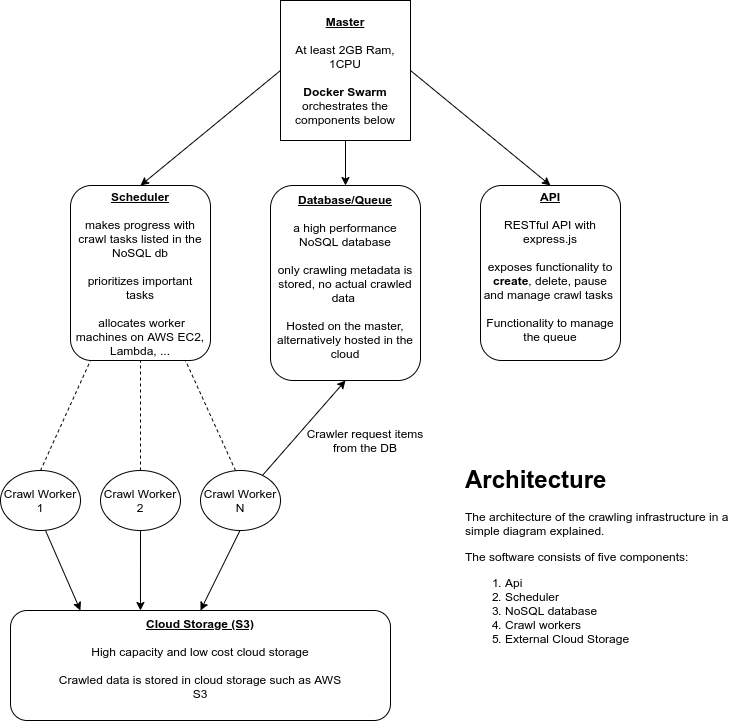

The diagram above was exported from draw.io. Its source (the exported page's mxGraphModel, read from the mxfile embedded in the PNG):
<mxGraphModel dx="1408" dy="813" grid="1" gridSize="10" guides="1" tooltips="1" connect="1" arrows="1" fold="1" page="1" pageScale="1" pageWidth="827" pageHeight="1169" math="0" shadow="0">
  <root>
    <mxCell id="0" />
    <mxCell id="1" parent="0" />
    <mxCell id="oP-sjiaj5YARs_gBUbjP-1" value="&lt;b&gt;&lt;u&gt;Master&lt;br&gt;&lt;/u&gt;&lt;/b&gt;&lt;br&gt;At least 2GB Ram, 1CPU&lt;br&gt;&lt;br&gt;&lt;b&gt;Docker Swarm&lt;/b&gt; orchestrates the components below" style="rounded=0;whiteSpace=wrap;html=1;" parent="1" vertex="1">
      <mxGeometry x="330" y="190" width="130" height="140" as="geometry" />
    </mxCell>
    <mxCell id="oP-sjiaj5YARs_gBUbjP-2" value="" style="endArrow=classic;html=1;entryX=0.5;entryY=0;entryDx=0;entryDy=0;exitX=0;exitY=0.5;exitDx=0;exitDy=0;" parent="1" source="oP-sjiaj5YARs_gBUbjP-1" target="oP-sjiaj5YARs_gBUbjP-5" edge="1">
      <mxGeometry width="50" height="50" relative="1" as="geometry">
        <mxPoint x="326" y="280" as="sourcePoint" />
        <mxPoint x="250" y="370" as="targetPoint" />
      </mxGeometry>
    </mxCell>
    <mxCell id="oP-sjiaj5YARs_gBUbjP-4" value="" style="endArrow=classic;html=1;entryX=0.5;entryY=0;entryDx=0;entryDy=0;exitX=1;exitY=0.5;exitDx=0;exitDy=0;" parent="1" source="oP-sjiaj5YARs_gBUbjP-1" target="oP-sjiaj5YARs_gBUbjP-6" edge="1">
      <mxGeometry width="50" height="50" relative="1" as="geometry">
        <mxPoint x="462" y="272" as="sourcePoint" />
        <mxPoint x="530" y="370" as="targetPoint" />
      </mxGeometry>
    </mxCell>
    <mxCell id="oP-sjiaj5YARs_gBUbjP-5" value="&lt;b&gt;&lt;u&gt;Scheduler&lt;br&gt;&lt;/u&gt;&lt;/b&gt;&lt;br&gt;makes progress with crawl tasks listed in the NoSQL db&lt;br&gt;&lt;br&gt;prioritizes important tasks&lt;br&gt;&lt;br&gt;&amp;nbsp;allocates worker machines on AWS EC2, Lambda, ..." style="rounded=1;whiteSpace=wrap;html=1;" parent="1" vertex="1">
      <mxGeometry x="120" y="375" width="140" height="175" as="geometry" />
    </mxCell>
    <mxCell id="oP-sjiaj5YARs_gBUbjP-6" value="&lt;b&gt;&lt;u&gt;API&lt;br&gt;&lt;/u&gt;&lt;/b&gt;&lt;br&gt;RESTful API with express.js&lt;br&gt;&lt;br&gt;exposes functionality to &lt;b&gt;create&lt;/b&gt;, delete, pause and manage crawl tasks&amp;nbsp;&lt;br&gt;&lt;br&gt;Functionality to manage the queue&lt;br&gt;&amp;nbsp;" style="rounded=1;whiteSpace=wrap;html=1;" parent="1" vertex="1">
      <mxGeometry x="530" y="375" width="140" height="175" as="geometry" />
    </mxCell>
    <mxCell id="oP-sjiaj5YARs_gBUbjP-7" value="&lt;b&gt;&lt;u&gt;Database/Queue&lt;br&gt;&lt;/u&gt;&lt;/b&gt;&lt;br&gt;a high performance NoSQL database&lt;br&gt;&lt;br&gt;only crawling metadata is stored, no actual crawled data&amp;nbsp;&lt;br&gt;&lt;br&gt;Hosted on the master, alternatively hosted in the cloud&lt;br&gt;&amp;nbsp;" style="rounded=1;whiteSpace=wrap;html=1;" parent="1" vertex="1">
      <mxGeometry x="320" y="375" width="150" height="195" as="geometry" />
    </mxCell>
    <mxCell id="oP-sjiaj5YARs_gBUbjP-8" value="" style="endArrow=classic;html=1;exitX=0.5;exitY=1;exitDx=0;exitDy=0;entryX=0.5;entryY=0;entryDx=0;entryDy=0;" parent="1" source="oP-sjiaj5YARs_gBUbjP-1" target="oP-sjiaj5YARs_gBUbjP-7" edge="1">
      <mxGeometry width="50" height="50" relative="1" as="geometry">
        <mxPoint x="380" y="320" as="sourcePoint" />
        <mxPoint x="390" y="370" as="targetPoint" />
      </mxGeometry>
    </mxCell>
    <mxCell id="oP-sjiaj5YARs_gBUbjP-12" value="" style="endArrow=none;dashed=1;html=1;entryX=0.143;entryY=1;entryDx=0;entryDy=0;entryPerimeter=0;" parent="1" target="oP-sjiaj5YARs_gBUbjP-5" edge="1">
      <mxGeometry width="50" height="50" relative="1" as="geometry">
        <mxPoint x="90" y="660" as="sourcePoint" />
        <mxPoint x="170" y="570" as="targetPoint" />
      </mxGeometry>
    </mxCell>
    <mxCell id="oP-sjiaj5YARs_gBUbjP-13" value="" style="endArrow=none;dashed=1;html=1;entryX=0.5;entryY=1;entryDx=0;entryDy=0;" parent="1" target="oP-sjiaj5YARs_gBUbjP-5" edge="1">
      <mxGeometry width="50" height="50" relative="1" as="geometry">
        <mxPoint x="190" y="660" as="sourcePoint" />
        <mxPoint x="140" y="680" as="targetPoint" />
      </mxGeometry>
    </mxCell>
    <mxCell id="oP-sjiaj5YARs_gBUbjP-14" value="" style="endArrow=none;dashed=1;html=1;" parent="1" edge="1">
      <mxGeometry width="50" height="50" relative="1" as="geometry">
        <mxPoint x="285" y="660" as="sourcePoint" />
        <mxPoint x="235" y="550" as="targetPoint" />
      </mxGeometry>
    </mxCell>
    <mxCell id="oP-sjiaj5YARs_gBUbjP-15" value="Crawl Worker 1" style="ellipse;whiteSpace=wrap;html=1;" parent="1" vertex="1">
      <mxGeometry x="50" y="660" width="80" height="60" as="geometry" />
    </mxCell>
    <mxCell id="oP-sjiaj5YARs_gBUbjP-16" value="Crawl Worker 2" style="ellipse;whiteSpace=wrap;html=1;" parent="1" vertex="1">
      <mxGeometry x="150" y="660" width="80" height="60" as="geometry" />
    </mxCell>
    <mxCell id="oP-sjiaj5YARs_gBUbjP-17" value="Crawl Worker N" style="ellipse;whiteSpace=wrap;html=1;" parent="1" vertex="1">
      <mxGeometry x="250" y="660" width="80" height="60" as="geometry" />
    </mxCell>
    <mxCell id="oP-sjiaj5YARs_gBUbjP-18" value="" style="endArrow=classic;html=1;" parent="1" source="oP-sjiaj5YARs_gBUbjP-17" edge="1">
      <mxGeometry width="50" height="50" relative="1" as="geometry">
        <mxPoint x="306.5200000000002" y="659.3599999999999" as="sourcePoint" />
        <mxPoint x="395" y="570" as="targetPoint" />
      </mxGeometry>
    </mxCell>
    <mxCell id="oP-sjiaj5YARs_gBUbjP-20" value="Crawler request items from the DB" style="text;html=1;strokeColor=none;fillColor=none;align=center;verticalAlign=middle;whiteSpace=wrap;rounded=0;" parent="1" vertex="1">
      <mxGeometry x="350" y="610" width="130" height="40" as="geometry" />
    </mxCell>
    <mxCell id="oP-sjiaj5YARs_gBUbjP-26" value="&lt;b&gt;&lt;u&gt;Cloud Storage (S3)&lt;br&gt;&lt;/u&gt;&lt;/b&gt;&lt;br&gt;High capacity and low cost cloud storage&lt;br&gt;&lt;br&gt;Crawled data is stored in cloud storage such as AWS S3&lt;br&gt;&lt;br&gt;&amp;nbsp;" style="rounded=1;whiteSpace=wrap;html=1;" parent="1" vertex="1">
      <mxGeometry x="60" y="800" width="380" height="110" as="geometry" />
    </mxCell>
    <mxCell id="oP-sjiaj5YARs_gBUbjP-27" value="" style="endArrow=classic;html=1;entryX=0.184;entryY=0;entryDx=0;entryDy=0;entryPerimeter=0;" parent="1" target="oP-sjiaj5YARs_gBUbjP-26" edge="1">
      <mxGeometry width="50" height="50" relative="1" as="geometry">
        <mxPoint x="95" y="720" as="sourcePoint" />
        <mxPoint x="165" y="820" as="targetPoint" />
      </mxGeometry>
    </mxCell>
    <mxCell id="oP-sjiaj5YARs_gBUbjP-28" value="" style="endArrow=classic;html=1;entryX=0.342;entryY=0;entryDx=0;entryDy=0;entryPerimeter=0;" parent="1" target="oP-sjiaj5YARs_gBUbjP-26" edge="1">
      <mxGeometry width="50" height="50" relative="1" as="geometry">
        <mxPoint x="190" y="720" as="sourcePoint" />
        <mxPoint x="190" y="790" as="targetPoint" />
      </mxGeometry>
    </mxCell>
    <mxCell id="oP-sjiaj5YARs_gBUbjP-29" value="" style="endArrow=classic;html=1;entryX=0.5;entryY=0;entryDx=0;entryDy=0;" parent="1" target="oP-sjiaj5YARs_gBUbjP-26" edge="1">
      <mxGeometry width="50" height="50" relative="1" as="geometry">
        <mxPoint x="289.5" y="720" as="sourcePoint" />
        <mxPoint x="289.5" y="790" as="targetPoint" />
      </mxGeometry>
    </mxCell>
    <mxCell id="oP-sjiaj5YARs_gBUbjP-30" value="&lt;h1&gt;Architecture&lt;/h1&gt;&lt;p&gt;The architecture of the crawling infrastructure in a simple diagram explained.&lt;/p&gt;&lt;p&gt;The software consists of five components:&lt;/p&gt;&lt;p&gt;&lt;/p&gt;&lt;ol&gt;&lt;li&gt;Api&lt;/li&gt;&lt;li&gt;Scheduler&lt;/li&gt;&lt;li&gt;NoSQL database&lt;/li&gt;&lt;li&gt;Crawl workers&lt;/li&gt;&lt;li&gt;External Cloud Storage&lt;/li&gt;&lt;/ol&gt;&lt;p&gt;&lt;/p&gt;" style="text;html=1;strokeColor=none;fillColor=none;spacing=5;spacingTop=-20;whiteSpace=wrap;overflow=hidden;rounded=0;" parent="1" vertex="1">
      <mxGeometry x="510" y="650" width="280" height="200" as="geometry" />
    </mxCell>
  </root>
</mxGraphModel>